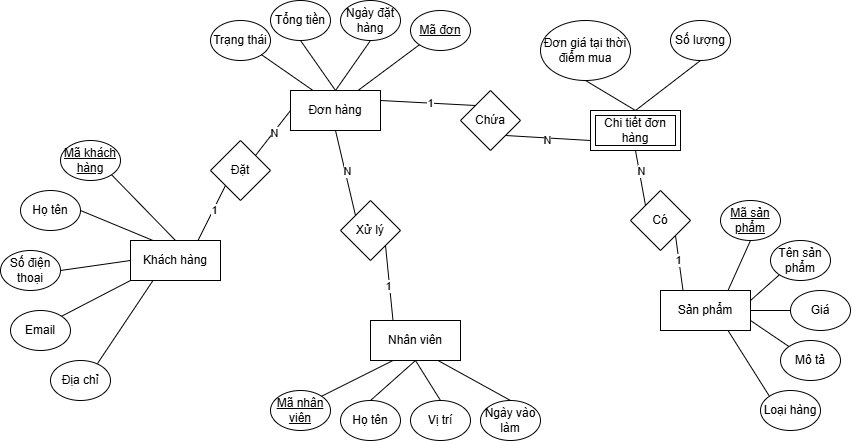

The diagram above was exported from draw.io. Its source (the exported page's mxGraphModel, read from the mxfile embedded in the PNG):
<mxGraphModel dx="887" dy="478" grid="1" gridSize="10" guides="1" tooltips="1" connect="1" arrows="1" fold="1" page="1" pageScale="1" pageWidth="1700" pageHeight="1100" math="0" shadow="0">
  <root>
    <mxCell id="0" />
    <mxCell id="1" parent="0" />
    <mxCell id="toI7WJ-f--89at8zZjhv-1" connectable="0" parent="1" style="group" value="" vertex="1">
      <mxGeometry height="290" width="220" x="10" y="200" as="geometry" />
    </mxCell>
    <mxCell id="toI7WJ-f--89at8zZjhv-2" parent="toI7WJ-f--89at8zZjhv-1" style="rounded=0;whiteSpace=wrap;html=1;" value="Khách hàng" vertex="1">
      <mxGeometry height="40" width="90" x="130" y="100" as="geometry" />
    </mxCell>
    <mxCell id="toI7WJ-f--89at8zZjhv-3" parent="toI7WJ-f--89at8zZjhv-1" style="ellipse;whiteSpace=wrap;html=1;" value="&lt;u&gt;Mã khách hàng&lt;/u&gt;" vertex="1">
      <mxGeometry height="40" width="60" x="60" as="geometry" />
    </mxCell>
    <mxCell id="toI7WJ-f--89at8zZjhv-4" parent="toI7WJ-f--89at8zZjhv-1" style="ellipse;whiteSpace=wrap;html=1;" value="Họ tên" vertex="1">
      <mxGeometry height="40" width="60" x="20" y="50" as="geometry" />
    </mxCell>
    <mxCell id="toI7WJ-f--89at8zZjhv-5" parent="toI7WJ-f--89at8zZjhv-1" style="ellipse;whiteSpace=wrap;html=1;" value="Số điện thoại" vertex="1">
      <mxGeometry height="40" width="60" y="110" as="geometry" />
    </mxCell>
    <mxCell id="toI7WJ-f--89at8zZjhv-6" parent="toI7WJ-f--89at8zZjhv-1" style="ellipse;whiteSpace=wrap;html=1;" value="Địa chỉ" vertex="1">
      <mxGeometry height="40" width="60" x="50" y="220" as="geometry" />
    </mxCell>
    <mxCell id="toI7WJ-f--89at8zZjhv-7" parent="toI7WJ-f--89at8zZjhv-1" style="ellipse;whiteSpace=wrap;html=1;" value="Email" vertex="1">
      <mxGeometry height="40" width="60" x="10" y="170" as="geometry" />
    </mxCell>
    <mxCell id="toI7WJ-f--89at8zZjhv-9" edge="1" parent="toI7WJ-f--89at8zZjhv-1" source="toI7WJ-f--89at8zZjhv-2" style="endArrow=none;html=1;rounded=0;exitX=0.5;exitY=0;exitDx=0;exitDy=0;entryX=1;entryY=1;entryDx=0;entryDy=0;endFill=0;" target="toI7WJ-f--89at8zZjhv-3" value="">
      <mxGeometry height="50" relative="1" width="50" as="geometry">
        <mxPoint x="430" y="310" as="sourcePoint" />
        <mxPoint x="480" y="260" as="targetPoint" />
      </mxGeometry>
    </mxCell>
    <mxCell id="toI7WJ-f--89at8zZjhv-10" edge="1" parent="toI7WJ-f--89at8zZjhv-1" source="toI7WJ-f--89at8zZjhv-2" style="endArrow=none;html=1;rounded=0;exitX=0.25;exitY=0;exitDx=0;exitDy=0;entryX=1;entryY=0.5;entryDx=0;entryDy=0;endFill=0;" target="toI7WJ-f--89at8zZjhv-4" value="">
      <mxGeometry height="50" relative="1" width="50" as="geometry">
        <mxPoint x="345" y="180" as="sourcePoint" />
        <mxPoint x="180" y="230" as="targetPoint" />
      </mxGeometry>
    </mxCell>
    <mxCell id="toI7WJ-f--89at8zZjhv-11" edge="1" parent="toI7WJ-f--89at8zZjhv-1" source="toI7WJ-f--89at8zZjhv-2" style="endArrow=none;html=1;rounded=0;entryX=1;entryY=0.5;entryDx=0;entryDy=0;exitX=0;exitY=0.5;exitDx=0;exitDy=0;endFill=0;" target="toI7WJ-f--89at8zZjhv-5" value="">
      <mxGeometry height="50" relative="1" width="50" as="geometry">
        <mxPoint x="170" y="140" as="sourcePoint" />
        <mxPoint x="230" y="310" as="targetPoint" />
      </mxGeometry>
    </mxCell>
    <mxCell id="toI7WJ-f--89at8zZjhv-12" edge="1" parent="toI7WJ-f--89at8zZjhv-1" source="toI7WJ-f--89at8zZjhv-2" style="endArrow=none;html=1;rounded=0;entryX=1;entryY=0;entryDx=0;entryDy=0;exitX=0;exitY=1;exitDx=0;exitDy=0;endFill=0;" target="toI7WJ-f--89at8zZjhv-7" value="">
      <mxGeometry height="50" relative="1" width="50" as="geometry">
        <mxPoint x="260" y="150" as="sourcePoint" />
        <mxPoint x="240" y="330" as="targetPoint" />
      </mxGeometry>
    </mxCell>
    <mxCell id="toI7WJ-f--89at8zZjhv-13" edge="1" parent="toI7WJ-f--89at8zZjhv-1" source="toI7WJ-f--89at8zZjhv-2" style="endArrow=none;html=1;rounded=0;entryX=0.782;entryY=0.079;entryDx=0;entryDy=0;exitX=0.25;exitY=1;exitDx=0;exitDy=0;entryPerimeter=0;endFill=0;" target="toI7WJ-f--89at8zZjhv-6" value="">
      <mxGeometry height="50" relative="1" width="50" as="geometry">
        <mxPoint x="350" y="140" as="sourcePoint" />
        <mxPoint x="330" y="190" as="targetPoint" />
      </mxGeometry>
    </mxCell>
    <mxCell id="yqb4Qs5RNglvSHPnhCJu-5" connectable="0" parent="1" style="group" value="" vertex="1">
      <mxGeometry height="130" width="260" x="220" y="60" as="geometry" />
    </mxCell>
    <mxCell id="toI7WJ-f--89at8zZjhv-50" parent="yqb4Qs5RNglvSHPnhCJu-5" style="ellipse;whiteSpace=wrap;html=1;" value="&lt;u&gt;Mã đơn&lt;/u&gt;" vertex="1">
      <mxGeometry height="40" width="60" x="200" y="10" as="geometry" />
    </mxCell>
    <mxCell id="toI7WJ-f--89at8zZjhv-55" edge="1" parent="yqb4Qs5RNglvSHPnhCJu-5" source="toI7WJ-f--89at8zZjhv-49" style="endArrow=none;html=1;rounded=0;exitX=0.75;exitY=0;exitDx=0;exitDy=0;entryX=0;entryY=1;entryDx=0;entryDy=0;endFill=0;" target="toI7WJ-f--89at8zZjhv-50" value="">
      <mxGeometry height="50" relative="1" width="50" as="geometry">
        <mxPoint x="255" y="90" as="sourcePoint" />
        <mxPoint x="560" y="250" as="targetPoint" />
      </mxGeometry>
    </mxCell>
    <mxCell id="toI7WJ-f--89at8zZjhv-49" parent="yqb4Qs5RNglvSHPnhCJu-5" style="rounded=0;whiteSpace=wrap;html=1;" value="Đơn hàng" vertex="1">
      <mxGeometry height="40" width="90" x="80" y="90" as="geometry" />
    </mxCell>
    <mxCell id="toI7WJ-f--89at8zZjhv-51" parent="yqb4Qs5RNglvSHPnhCJu-5" style="ellipse;whiteSpace=wrap;html=1;" value="Ngày đặt hàng" vertex="1">
      <mxGeometry height="40" width="60" x="130" as="geometry" />
    </mxCell>
    <mxCell id="toI7WJ-f--89at8zZjhv-52" parent="yqb4Qs5RNglvSHPnhCJu-5" style="ellipse;whiteSpace=wrap;html=1;" value="Tổng tiền" vertex="1">
      <mxGeometry height="40" width="60" x="60" as="geometry" />
    </mxCell>
    <mxCell id="toI7WJ-f--89at8zZjhv-54" parent="yqb4Qs5RNglvSHPnhCJu-5" style="ellipse;whiteSpace=wrap;html=1;" value="Trạng thái" vertex="1">
      <mxGeometry height="40" width="60" y="20" as="geometry" />
    </mxCell>
    <mxCell id="toI7WJ-f--89at8zZjhv-56" edge="1" parent="yqb4Qs5RNglvSHPnhCJu-5" source="toI7WJ-f--89at8zZjhv-49" style="endArrow=none;html=1;rounded=0;exitX=0.5;exitY=0;exitDx=0;exitDy=0;entryX=0.5;entryY=1;entryDx=0;entryDy=0;endFill=0;" target="toI7WJ-f--89at8zZjhv-51" value="">
      <mxGeometry height="50" relative="1" width="50" as="geometry">
        <mxPoint x="295" y="170" as="sourcePoint" />
        <mxPoint x="130" y="220" as="targetPoint" />
      </mxGeometry>
    </mxCell>
    <mxCell id="toI7WJ-f--89at8zZjhv-57" edge="1" parent="yqb4Qs5RNglvSHPnhCJu-5" source="toI7WJ-f--89at8zZjhv-49" style="endArrow=none;html=1;rounded=0;entryX=0.5;entryY=1;entryDx=0;entryDy=0;exitX=0.5;exitY=0;exitDx=0;exitDy=0;endFill=0;" target="toI7WJ-f--89at8zZjhv-52" value="">
      <mxGeometry height="50" relative="1" width="50" as="geometry">
        <mxPoint x="50" y="120" as="sourcePoint" />
        <mxPoint x="70" y="39.99999999999994" as="targetPoint" />
      </mxGeometry>
    </mxCell>
    <mxCell id="toI7WJ-f--89at8zZjhv-58" edge="1" parent="yqb4Qs5RNglvSHPnhCJu-5" source="toI7WJ-f--89at8zZjhv-49" style="endArrow=none;html=1;rounded=0;entryX=1;entryY=1;entryDx=0;entryDy=0;exitX=0.25;exitY=0;exitDx=0;exitDy=0;endFill=0;" target="toI7WJ-f--89at8zZjhv-54" value="">
      <mxGeometry height="50" relative="1" width="50" as="geometry">
        <mxPoint x="210" y="140" as="sourcePoint" />
        <mxPoint x="190" y="320" as="targetPoint" />
      </mxGeometry>
    </mxCell>
    <mxCell id="yqb4Qs5RNglvSHPnhCJu-6" connectable="0" parent="1" style="group" value="" vertex="1">
      <mxGeometry height="130" width="190" x="550" y="80" as="geometry" />
    </mxCell>
    <mxCell id="toI7WJ-f--89at8zZjhv-62" parent="yqb4Qs5RNglvSHPnhCJu-6" style="ellipse;whiteSpace=wrap;html=1;" value="Số lượng" vertex="1">
      <mxGeometry height="40" width="60" x="130" as="geometry" />
    </mxCell>
    <mxCell id="toI7WJ-f--89at8zZjhv-66" edge="1" parent="yqb4Qs5RNglvSHPnhCJu-6" source="toI7WJ-f--89at8zZjhv-60" style="endArrow=none;html=1;rounded=0;exitX=0.5;exitY=0;exitDx=0;exitDy=0;entryX=0.5;entryY=1;entryDx=0;entryDy=0;endFill=0;" target="toI7WJ-f--89at8zZjhv-62" value="">
      <mxGeometry height="50" relative="1" width="50" as="geometry">
        <mxPoint x="275" y="160" as="sourcePoint" />
        <mxPoint x="110" y="210" as="targetPoint" />
      </mxGeometry>
    </mxCell>
    <mxCell id="toI7WJ-f--89at8zZjhv-63" parent="yqb4Qs5RNglvSHPnhCJu-6" style="ellipse;whiteSpace=wrap;html=1;" value="Đơn giá tại thời điểm mua" vertex="1">
      <mxGeometry height="60" width="90" as="geometry" />
    </mxCell>
    <mxCell id="toI7WJ-f--89at8zZjhv-67" edge="1" parent="yqb4Qs5RNglvSHPnhCJu-6" source="toI7WJ-f--89at8zZjhv-60" style="endArrow=none;html=1;rounded=0;entryX=0.5;entryY=1;entryDx=0;entryDy=0;exitX=0.5;exitY=0;exitDx=0;exitDy=0;endFill=0;" target="toI7WJ-f--89at8zZjhv-63" value="">
      <mxGeometry height="50" relative="1" width="50" as="geometry">
        <mxPoint x="90" y="130" as="sourcePoint" />
        <mxPoint x="150" y="300" as="targetPoint" />
      </mxGeometry>
    </mxCell>
    <mxCell id="toI7WJ-f--89at8zZjhv-60" parent="yqb4Qs5RNglvSHPnhCJu-6" style="rounded=0;whiteSpace=wrap;html=1;" value="" vertex="1">
      <mxGeometry height="40" width="90" x="50" y="90" as="geometry" />
    </mxCell>
    <mxCell id="yqb4Qs5RNglvSHPnhCJu-30" parent="yqb4Qs5RNglvSHPnhCJu-6" style="rounded=0;whiteSpace=wrap;html=1;" value="Chi tiết đơn hàng" vertex="1">
      <mxGeometry height="30" width="80" x="55" y="95" as="geometry" />
    </mxCell>
    <mxCell id="yqb4Qs5RNglvSHPnhCJu-7" connectable="0" parent="1" style="group" value="" vertex="1">
      <mxGeometry height="120" width="270" x="280" y="380" as="geometry" />
    </mxCell>
    <mxCell id="toI7WJ-f--89at8zZjhv-70" parent="yqb4Qs5RNglvSHPnhCJu-7" style="rounded=0;whiteSpace=wrap;html=1;" value="Nhân viên" vertex="1">
      <mxGeometry height="40" width="90" x="100" as="geometry" />
    </mxCell>
    <mxCell id="toI7WJ-f--89at8zZjhv-71" parent="yqb4Qs5RNglvSHPnhCJu-7" style="ellipse;whiteSpace=wrap;html=1;" value="&lt;u&gt;Mã nhân viên&lt;/u&gt;" vertex="1">
      <mxGeometry height="40" width="60" y="70" as="geometry" />
    </mxCell>
    <mxCell id="toI7WJ-f--89at8zZjhv-72" parent="yqb4Qs5RNglvSHPnhCJu-7" style="ellipse;whiteSpace=wrap;html=1;" value="Họ tên" vertex="1">
      <mxGeometry height="40" width="60" x="70" y="80" as="geometry" />
    </mxCell>
    <mxCell id="toI7WJ-f--89at8zZjhv-73" parent="yqb4Qs5RNglvSHPnhCJu-7" style="ellipse;whiteSpace=wrap;html=1;" value="Vị trí" vertex="1">
      <mxGeometry height="40" width="60" x="140" y="80" as="geometry" />
    </mxCell>
    <mxCell id="toI7WJ-f--89at8zZjhv-75" parent="yqb4Qs5RNglvSHPnhCJu-7" style="ellipse;whiteSpace=wrap;html=1;" value="Ngày vào làm" vertex="1">
      <mxGeometry height="40" width="60" x="210" y="80" as="geometry" />
    </mxCell>
    <mxCell id="toI7WJ-f--89at8zZjhv-76" edge="1" parent="yqb4Qs5RNglvSHPnhCJu-7" source="toI7WJ-f--89at8zZjhv-70" style="endArrow=none;html=1;rounded=0;exitX=0.25;exitY=1;exitDx=0;exitDy=0;entryX=1;entryY=0;entryDx=0;entryDy=0;endFill=0;" target="toI7WJ-f--89at8zZjhv-71" value="">
      <mxGeometry height="50" relative="1" width="50" as="geometry">
        <mxPoint x="400" y="210" as="sourcePoint" />
        <mxPoint x="450" y="160" as="targetPoint" />
      </mxGeometry>
    </mxCell>
    <mxCell id="toI7WJ-f--89at8zZjhv-77" edge="1" parent="yqb4Qs5RNglvSHPnhCJu-7" source="toI7WJ-f--89at8zZjhv-70" style="endArrow=none;html=1;rounded=0;exitX=0.5;exitY=1;exitDx=0;exitDy=0;entryX=0.5;entryY=0;entryDx=0;entryDy=0;endFill=0;" target="toI7WJ-f--89at8zZjhv-72" value="">
      <mxGeometry height="50" relative="1" width="50" as="geometry">
        <mxPoint x="315" y="80" as="sourcePoint" />
        <mxPoint x="150" y="130" as="targetPoint" />
      </mxGeometry>
    </mxCell>
    <mxCell id="toI7WJ-f--89at8zZjhv-78" edge="1" parent="yqb4Qs5RNglvSHPnhCJu-7" source="toI7WJ-f--89at8zZjhv-70" style="endArrow=none;html=1;rounded=0;entryX=0.5;entryY=0;entryDx=0;entryDy=0;exitX=0.5;exitY=1;exitDx=0;exitDy=0;endFill=0;" target="toI7WJ-f--89at8zZjhv-73" value="">
      <mxGeometry height="50" relative="1" width="50" as="geometry">
        <mxPoint x="140" y="40" as="sourcePoint" />
        <mxPoint x="200" y="210" as="targetPoint" />
      </mxGeometry>
    </mxCell>
    <mxCell id="toI7WJ-f--89at8zZjhv-79" edge="1" parent="yqb4Qs5RNglvSHPnhCJu-7" source="toI7WJ-f--89at8zZjhv-70" style="endArrow=none;html=1;rounded=0;entryX=0.5;entryY=0;entryDx=0;entryDy=0;exitX=0.75;exitY=1;exitDx=0;exitDy=0;endFill=0;" target="toI7WJ-f--89at8zZjhv-75" value="">
      <mxGeometry height="50" relative="1" width="50" as="geometry">
        <mxPoint x="230" y="50" as="sourcePoint" />
        <mxPoint x="210" y="230" as="targetPoint" />
      </mxGeometry>
    </mxCell>
    <mxCell id="yqb4Qs5RNglvSHPnhCJu-8" connectable="0" parent="1" style="group" value="" vertex="1">
      <mxGeometry height="230" width="190" x="670" y="260" as="geometry" />
    </mxCell>
    <mxCell id="toI7WJ-f--89at8zZjhv-30" parent="yqb4Qs5RNglvSHPnhCJu-8" style="ellipse;whiteSpace=wrap;html=1;" value="Loại hàng" vertex="1">
      <mxGeometry height="40" width="60" x="100" y="190" as="geometry" />
    </mxCell>
    <mxCell id="toI7WJ-f--89at8zZjhv-36" edge="1" parent="yqb4Qs5RNglvSHPnhCJu-8" source="toI7WJ-f--89at8zZjhv-26" style="endArrow=none;html=1;rounded=0;entryX=0;entryY=0;entryDx=0;entryDy=0;exitX=0.75;exitY=1;exitDx=0;exitDy=0;endFill=0;" target="toI7WJ-f--89at8zZjhv-30" value="">
      <mxGeometry height="50" relative="1" width="50" as="geometry">
        <mxPoint x="190" y="110" as="sourcePoint" />
        <mxPoint x="170" y="160" as="targetPoint" />
      </mxGeometry>
    </mxCell>
    <mxCell id="toI7WJ-f--89at8zZjhv-26" parent="yqb4Qs5RNglvSHPnhCJu-8" style="rounded=0;whiteSpace=wrap;html=1;" value="Sản phẩm" vertex="1">
      <mxGeometry height="40" width="90" y="90" as="geometry" />
    </mxCell>
    <mxCell id="toI7WJ-f--89at8zZjhv-27" parent="yqb4Qs5RNglvSHPnhCJu-8" style="ellipse;whiteSpace=wrap;html=1;" value="&lt;u&gt;Mã sản phẩm&lt;/u&gt;" vertex="1">
      <mxGeometry height="40" width="60" x="60" as="geometry" />
    </mxCell>
    <mxCell id="toI7WJ-f--89at8zZjhv-28" parent="yqb4Qs5RNglvSHPnhCJu-8" style="ellipse;whiteSpace=wrap;html=1;" value="Tên sản phẩm" vertex="1">
      <mxGeometry height="40" width="60" x="110" y="40" as="geometry" />
    </mxCell>
    <mxCell id="toI7WJ-f--89at8zZjhv-29" parent="yqb4Qs5RNglvSHPnhCJu-8" style="ellipse;whiteSpace=wrap;html=1;" value="Giá" vertex="1">
      <mxGeometry height="40" width="60" x="130" y="90" as="geometry" />
    </mxCell>
    <mxCell id="toI7WJ-f--89at8zZjhv-31" parent="yqb4Qs5RNglvSHPnhCJu-8" style="ellipse;whiteSpace=wrap;html=1;" value="Mô tả" vertex="1">
      <mxGeometry height="40" width="60" x="120" y="140" as="geometry" />
    </mxCell>
    <mxCell id="toI7WJ-f--89at8zZjhv-32" edge="1" parent="yqb4Qs5RNglvSHPnhCJu-8" source="toI7WJ-f--89at8zZjhv-26" style="endArrow=none;html=1;rounded=0;exitX=0.75;exitY=0;exitDx=0;exitDy=0;entryX=0.5;entryY=1;entryDx=0;entryDy=0;endFill=0;" target="toI7WJ-f--89at8zZjhv-27" value="">
      <mxGeometry height="50" relative="1" width="50" as="geometry">
        <mxPoint x="300" y="290" as="sourcePoint" />
        <mxPoint x="350" y="240" as="targetPoint" />
      </mxGeometry>
    </mxCell>
    <mxCell id="toI7WJ-f--89at8zZjhv-33" edge="1" parent="yqb4Qs5RNglvSHPnhCJu-8" source="toI7WJ-f--89at8zZjhv-26" style="endArrow=none;html=1;rounded=0;exitX=1;exitY=0.25;exitDx=0;exitDy=0;entryX=0;entryY=1;entryDx=0;entryDy=0;endFill=0;" target="toI7WJ-f--89at8zZjhv-28" value="">
      <mxGeometry height="50" relative="1" width="50" as="geometry">
        <mxPoint x="215" y="160" as="sourcePoint" />
        <mxPoint x="50" y="210" as="targetPoint" />
      </mxGeometry>
    </mxCell>
    <mxCell id="toI7WJ-f--89at8zZjhv-34" edge="1" parent="yqb4Qs5RNglvSHPnhCJu-8" source="toI7WJ-f--89at8zZjhv-26" style="endArrow=none;html=1;rounded=0;exitX=1;exitY=0.5;exitDx=0;exitDy=0;endFill=0;" value="">
      <mxGeometry height="50" relative="1" width="50" as="geometry">
        <mxPoint x="40" y="120" as="sourcePoint" />
        <mxPoint x="130" y="110" as="targetPoint" />
      </mxGeometry>
    </mxCell>
    <mxCell id="toI7WJ-f--89at8zZjhv-35" edge="1" parent="yqb4Qs5RNglvSHPnhCJu-8" source="toI7WJ-f--89at8zZjhv-26" style="endArrow=none;html=1;rounded=0;entryX=0;entryY=0;entryDx=0;entryDy=0;exitX=1;exitY=0.75;exitDx=0;exitDy=0;endFill=0;" target="toI7WJ-f--89at8zZjhv-31" value="">
      <mxGeometry height="50" relative="1" width="50" as="geometry">
        <mxPoint x="130" y="130" as="sourcePoint" />
        <mxPoint x="110" y="310" as="targetPoint" />
      </mxGeometry>
    </mxCell>
    <mxCell id="yqb4Qs5RNglvSHPnhCJu-16" parent="yqb4Qs5RNglvSHPnhCJu-8" style="rhombus;whiteSpace=wrap;html=1;" value="Có" vertex="1">
      <mxGeometry height="60" width="60" x="-30" y="-10" as="geometry" />
    </mxCell>
    <mxCell id="yqb4Qs5RNglvSHPnhCJu-21" edge="1" parent="yqb4Qs5RNglvSHPnhCJu-8" source="toI7WJ-f--89at8zZjhv-26" style="endArrow=none;html=1;rounded=0;exitX=0.25;exitY=0;exitDx=0;exitDy=0;entryX=1;entryY=1;entryDx=0;entryDy=0;" target="yqb4Qs5RNglvSHPnhCJu-16" value="">
      <mxGeometry height="50" relative="1" width="50" as="geometry">
        <mxPoint x="-290" y="100" as="sourcePoint" />
        <mxPoint x="-240" y="50" as="targetPoint" />
      </mxGeometry>
    </mxCell>
    <mxCell id="yqb4Qs5RNglvSHPnhCJu-25" connectable="0" parent="yqb4Qs5RNglvSHPnhCJu-21" style="edgeLabel;html=1;align=center;verticalAlign=middle;resizable=0;points=[];" value="1" vertex="1">
      <mxGeometry relative="1" x="0.1095" y="1" as="geometry">
        <mxPoint as="offset" />
      </mxGeometry>
    </mxCell>
    <mxCell id="yqb4Qs5RNglvSHPnhCJu-9" parent="1" style="rhombus;whiteSpace=wrap;html=1;" value="Đặt" vertex="1">
      <mxGeometry height="60" width="60" x="220" y="200" as="geometry" />
    </mxCell>
    <mxCell id="yqb4Qs5RNglvSHPnhCJu-10" edge="1" parent="1" source="toI7WJ-f--89at8zZjhv-2" style="endArrow=none;html=1;rounded=0;exitX=0.75;exitY=0;exitDx=0;exitDy=0;entryX=0;entryY=1;entryDx=0;entryDy=0;" target="yqb4Qs5RNglvSHPnhCJu-9" value="">
      <mxGeometry height="50" relative="1" width="50" as="geometry">
        <mxPoint x="400" y="370" as="sourcePoint" />
        <mxPoint x="450" y="320" as="targetPoint" />
      </mxGeometry>
    </mxCell>
    <mxCell id="yqb4Qs5RNglvSHPnhCJu-12" connectable="0" parent="yqb4Qs5RNglvSHPnhCJu-10" style="edgeLabel;html=1;align=center;verticalAlign=middle;resizable=0;points=[];" value="1" vertex="1">
      <mxGeometry relative="1" x="0.1425" y="-1" as="geometry">
        <mxPoint as="offset" />
      </mxGeometry>
    </mxCell>
    <mxCell id="yqb4Qs5RNglvSHPnhCJu-11" edge="1" parent="1" source="yqb4Qs5RNglvSHPnhCJu-9" style="endArrow=none;html=1;rounded=0;exitX=1;exitY=0;exitDx=0;exitDy=0;entryX=0;entryY=0.5;entryDx=0;entryDy=0;" target="toI7WJ-f--89at8zZjhv-49" value="">
      <mxGeometry height="50" relative="1" width="50" as="geometry">
        <mxPoint x="400" y="370" as="sourcePoint" />
        <mxPoint x="450" y="320" as="targetPoint" />
      </mxGeometry>
    </mxCell>
    <mxCell id="yqb4Qs5RNglvSHPnhCJu-13" connectable="0" parent="yqb4Qs5RNglvSHPnhCJu-11" style="edgeLabel;html=1;align=center;verticalAlign=middle;resizable=0;points=[];" value="N" vertex="1">
      <mxGeometry relative="1" x="0.0359" y="-1" as="geometry">
        <mxPoint as="offset" />
      </mxGeometry>
    </mxCell>
    <mxCell id="yqb4Qs5RNglvSHPnhCJu-14" edge="1" parent="1" source="toI7WJ-f--89at8zZjhv-49" style="endArrow=none;html=1;rounded=0;exitX=1;exitY=0.25;exitDx=0;exitDy=0;entryX=0;entryY=0;entryDx=0;entryDy=0;exitPerimeter=0;" target="yqb4Qs5RNglvSHPnhCJu-15" value="">
      <mxGeometry height="50" relative="1" width="50" as="geometry">
        <mxPoint x="530" y="320" as="sourcePoint" />
        <mxPoint x="580" y="270" as="targetPoint" />
      </mxGeometry>
    </mxCell>
    <mxCell id="yqb4Qs5RNglvSHPnhCJu-19" connectable="0" parent="yqb4Qs5RNglvSHPnhCJu-14" style="edgeLabel;html=1;align=center;verticalAlign=middle;resizable=0;points=[];" value="1" vertex="1">
      <mxGeometry relative="1" x="0.033" as="geometry">
        <mxPoint as="offset" />
      </mxGeometry>
    </mxCell>
    <mxCell id="yqb4Qs5RNglvSHPnhCJu-15" parent="1" style="rhombus;whiteSpace=wrap;html=1;" value="Chứa" vertex="1">
      <mxGeometry height="60" width="60" x="470" y="150" as="geometry" />
    </mxCell>
    <mxCell id="yqb4Qs5RNglvSHPnhCJu-17" parent="1" style="rhombus;whiteSpace=wrap;html=1;" value="Xử lý" vertex="1">
      <mxGeometry height="60" width="60" x="350" y="260" as="geometry" />
    </mxCell>
    <mxCell id="yqb4Qs5RNglvSHPnhCJu-18" edge="1" parent="1" source="toI7WJ-f--89at8zZjhv-60" style="endArrow=none;html=1;rounded=0;exitX=0;exitY=0.75;exitDx=0;exitDy=0;entryX=1;entryY=1;entryDx=0;entryDy=0;" target="yqb4Qs5RNglvSHPnhCJu-15" value="">
      <mxGeometry height="50" relative="1" width="50" as="geometry">
        <mxPoint x="380" y="360" as="sourcePoint" />
        <mxPoint x="430" y="310" as="targetPoint" />
      </mxGeometry>
    </mxCell>
    <mxCell id="yqb4Qs5RNglvSHPnhCJu-20" connectable="0" parent="yqb4Qs5RNglvSHPnhCJu-18" style="edgeLabel;html=1;align=center;verticalAlign=middle;resizable=0;points=[];" value="N" vertex="1">
      <mxGeometry relative="1" x="0.0211" y="2" as="geometry">
        <mxPoint as="offset" />
      </mxGeometry>
    </mxCell>
    <mxCell id="yqb4Qs5RNglvSHPnhCJu-22" edge="1" parent="1" source="toI7WJ-f--89at8zZjhv-60" style="endArrow=none;html=1;rounded=0;exitX=0.5;exitY=1;exitDx=0;exitDy=0;entryX=0;entryY=0;entryDx=0;entryDy=0;" target="yqb4Qs5RNglvSHPnhCJu-16" value="">
      <mxGeometry height="50" relative="1" width="50" as="geometry">
        <mxPoint x="400" y="390" as="sourcePoint" />
        <mxPoint x="450" y="340" as="targetPoint" />
      </mxGeometry>
    </mxCell>
    <mxCell id="yqb4Qs5RNglvSHPnhCJu-26" connectable="0" parent="yqb4Qs5RNglvSHPnhCJu-22" style="edgeLabel;html=1;align=center;verticalAlign=middle;resizable=0;points=[];" value="N" vertex="1">
      <mxGeometry relative="1" x="-0.2309" y="2" as="geometry">
        <mxPoint as="offset" />
      </mxGeometry>
    </mxCell>
    <mxCell id="yqb4Qs5RNglvSHPnhCJu-23" edge="1" parent="1" source="toI7WJ-f--89at8zZjhv-70" style="endArrow=none;html=1;rounded=0;exitX=0.25;exitY=0;exitDx=0;exitDy=0;entryX=1;entryY=1;entryDx=0;entryDy=0;" target="yqb4Qs5RNglvSHPnhCJu-17" value="">
      <mxGeometry height="50" relative="1" width="50" as="geometry">
        <mxPoint x="420" y="390" as="sourcePoint" />
        <mxPoint x="470" y="340" as="targetPoint" />
      </mxGeometry>
    </mxCell>
    <mxCell id="yqb4Qs5RNglvSHPnhCJu-27" connectable="0" parent="yqb4Qs5RNglvSHPnhCJu-23" style="edgeLabel;html=1;align=center;verticalAlign=middle;resizable=0;points=[];" value="1" vertex="1">
      <mxGeometry relative="1" x="-0.0818" y="1" as="geometry">
        <mxPoint as="offset" />
      </mxGeometry>
    </mxCell>
    <mxCell id="yqb4Qs5RNglvSHPnhCJu-24" edge="1" parent="1" source="yqb4Qs5RNglvSHPnhCJu-17" style="endArrow=none;html=1;rounded=0;exitX=0;exitY=0;exitDx=0;exitDy=0;entryX=0.5;entryY=1;entryDx=0;entryDy=0;" target="toI7WJ-f--89at8zZjhv-49" value="">
      <mxGeometry height="50" relative="1" width="50" as="geometry">
        <mxPoint x="480" y="370" as="sourcePoint" />
        <mxPoint x="530" y="320" as="targetPoint" />
      </mxGeometry>
    </mxCell>
    <mxCell id="yqb4Qs5RNglvSHPnhCJu-28" connectable="0" parent="yqb4Qs5RNglvSHPnhCJu-24" style="edgeLabel;html=1;align=center;verticalAlign=middle;resizable=0;points=[];" value="N" vertex="1">
      <mxGeometry relative="1" x="0.0286" y="-2" as="geometry">
        <mxPoint as="offset" />
      </mxGeometry>
    </mxCell>
  </root>
</mxGraphModel>